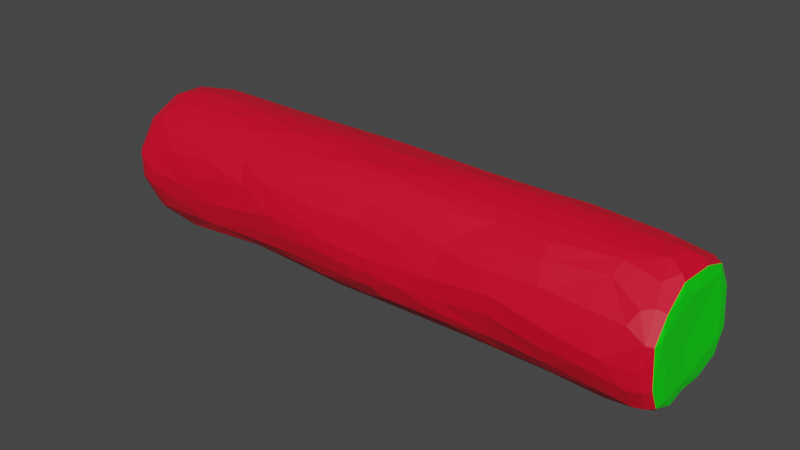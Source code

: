 # Source: log1.blend  (saved by Blender 3.4.6; exported with 4.5.12 LTS)
import bpy
from mathutils import Matrix  # noqa: F401  (used for matrix-valued properties, if any)

bpy.ops.wm.read_factory_settings(use_empty=True)
scene = bpy.context.scene
scene.name = 'Scene'

# ---- collections
col_collection = bpy.data.collections.new('Collection'); scene.collection.children.link(col_collection)

# ---- materials (node trees are filled in below, after node groups)
mat_material_001 = bpy.data.materials.new('Material.001')
mat_material_001.use_transparent_shadow = False
mat_material_002 = bpy.data.materials.new('Material.002')
mat_material_002.use_transparent_shadow = False

# ---- material node trees
mat_material_001.use_nodes = True; mat_material_001.node_tree.nodes.clear()
_N = mat_material_001.node_tree.nodes; _L = mat_material_001.node_tree.links
n0 = _N.new('ShaderNodeBsdfPrincipled'); n0.name = 'Principled BSDF'; n0.location = (10, 300)
n0.distribution = 'GGX'
n0.subsurface_method = 'RANDOM_WALK_SKIN'
n0.inputs[0].default_value = (0.8, 0.0, 0.02474, 1.0)
n0.inputs[3].default_value = 1.45
n0.inputs[27].default_value = (0.0, 0.0, 0.0, 1.0)
n0.inputs[28].default_value = 1.0
n1 = _N.new('ShaderNodeOutputMaterial'); n1.name = 'Material Output'; n1.location = (300, 300)
_L.new(n0.outputs[0], n1.inputs[0])
n1.is_active_output = True
mat_material_002.use_nodes = True; mat_material_002.node_tree.nodes.clear()
_N = mat_material_002.node_tree.nodes; _L = mat_material_002.node_tree.links
n0 = _N.new('ShaderNodeBsdfPrincipled'); n0.name = 'Principled BSDF'; n0.location = (10, 300)
n0.distribution = 'GGX'
n0.subsurface_method = 'RANDOM_WALK_SKIN'
n0.inputs[0].default_value = (0.0, 0.8, 0.002308, 1.0)
n0.inputs[3].default_value = 1.45
n0.inputs[27].default_value = (0.0, 0.0, 0.0, 1.0)
n0.inputs[28].default_value = 1.0
n1 = _N.new('ShaderNodeOutputMaterial'); n1.name = 'Material Output'; n1.location = (300, 300)
_L.new(n0.outputs[0], n1.inputs[0])
n1.is_active_output = True

# ---- world
world_world = bpy.data.worlds.new('World'); scene.world = world_world
world_world.use_nodes = True; world_world.node_tree.nodes.clear()
_N = world_world.node_tree.nodes; _L = world_world.node_tree.links
n0 = _N.new('ShaderNodeOutputWorld'); n0.name = 'World Output'; n0.location = (300, 300)
n1 = _N.new('ShaderNodeBackground'); n1.name = 'Background'; n1.location = (10, 300)
n1.inputs[0].default_value = (0.05088, 0.05088, 0.05088, 1.0)
_L.new(n1.outputs[0], n0.inputs[0])
n0.is_active_output = True
world_world.color = (0.05088, 0.05088, 0.05088)
world_world.use_sun_shadow = False
world_world.sun_shadow_jitter_overblur = 0.0

# ---- meshes
me_cylinder = bpy.data.meshes.new('Cylinder')
me_cylinder.from_pydata([(-3.89, 0.8747, -0.2517), (3.921, 0.8001, 0.246), (3.857, 0.6621, -0.6587), (-3.845, -0.5018, -0.8145), (3.876, -0.6542, -0.6255), (-3.867, -0.9236, 0.197), (3.842, -0.9012, -0.06555), (-3.785, -0.8167, 0.4595), (3.78, -0.4601, 0.7788), (3.888, -0.2455, 0.8264), (3.847, 0.739, 0.4979), (2.512, 0.825, -0.5067), (1.392, 0.8704, -0.3904), (0.6286, 0.7892, -0.5166), (-2.949, 0.7717, -0.5525), (2.809, -0.4368, -0.8384), (1.5, -0.4269, -0.8432), (0.4737, -0.8496, -0.4955), (2.009, -0.927, 0.1627), (-1.28, -0.9791, 0.06945), (-2.353, -0.9478, -0.1201), (2.588, -0.836, 0.4367), (-1.944, -0.7686, 0.5819), (-2.174, -0.4625, 0.8546), (-3.453, -0.03609, 0.9599), (-1.169, 0.4752, 0.8465), (-2.238, 0.4599, 0.8416), (-3.489, 0.508, 0.8166), (2.49, 0.7403, 0.6027), (1.659, 0.7447, 0.556), (0.2917, 0.7745, 0.5984), (-3.876, -0.04181, -0.8942), (-3.887, 0.7117, -0.6297), (-3.853, 0.1772, 0.8619), (-3.776, 0.8246, 0.4347), (3.928, 0.8195, -0.1748), (3.876, 0.8404, -0.2365), (3.846, 0.2938, -0.8508), (3.811, -0.09395, -0.8657), (-3.872, -0.7157, -0.5649), (-3.867, -0.9193, -0.145), (3.884, -0.8303, -0.3246), (-3.558, -0.9871, 0.03442), (3.896, 0.1729, 0.8357), (-2.227, 0.9333, -0.01095), (-0.647, 0.9894, -0.06876), (-2.02, 0.8212, -0.4864), (2.63, 0.5389, -0.8327), (0.6132, 0.5147, -0.8237), (-2.125, 0.4653, -0.8432), (-3.645, 0.4532, -0.8594), (3.397, -0.01175, -0.9511), (1.065, 0.09959, -0.9654), (0.3651, -0.06831, -0.9961), (-1.712, 0.02915, -0.9362), (3.589, -0.407, -0.8592), (3.557, -0.8088, -0.531), (1.307, -0.8161, -0.4965), (3.411, -0.9836, -0.02022), (1.215, -0.9444, 0.08958), (0.3314, -0.9642, 0.01855), (-3.023, -0.9615, 0.001059), (3.638, -0.8593, 0.3962), (1.26, -0.8108, 0.4537), (-0.6535, -0.8971, 0.3721), (-2.466, -0.8748, 0.4343), (3.329, -0.4369, 0.8634), (0.8436, -0.4645, 0.8363), (-0.848, -0.5138, 0.8384), (-1.583, -0.5319, 0.8225), (2.6, 0.02767, 0.9845), (1.033, 0.4721, 0.8365), (3.463, 0.8233, 0.453), (-1.615, 0.7805, 0.5412), (2.548, 0.8718, 0.328), (-2.689, 0.7857, 0.5441), (1.13, 0.6619, 0.6714), (0.3509, 0.4001, 0.8775), (1.293, 0.3661, 0.9), (-1.993, -0.002022, 0.9553), (-0.6628, -0.2842, 0.9286), (1.083, -0.03969, 0.9651), (-3.178, -0.6349, 0.7491), (-2.113, -0.5836, 0.7683), (-1.357, -0.7665, 0.5975), (1.11, -0.5743, 0.746), (1.797, -0.483, 0.8042), (-3.268, -0.8969, 0.3986), (-1.886, -0.9036, 0.2952), (-0.9613, -0.9507, 0.228), (-0.01754, -0.8546, 0.3816), (-3.316, -0.9298, -0.2794), (-1.947, -0.8431, -0.4611), (-0.9814, -0.8649, -0.4179), (1.214, -0.9042, -0.3321), (1.387, -0.9213, -0.1663), (2.015, -0.9172, -0.1022), (-1.916, -0.6966, -0.6307), (1.983, -0.6254, -0.6809), (2.635, -0.5687, -0.7456), (-1.668, 0.3551, -0.8911), (-1.172, 0.1882, -0.937), (-0.8115, 0.105, -0.9556), (-0.3259, 0.1425, -0.9713), (1.984, 0.1308, -0.9321), (-1.212, 0.5271, -0.8086), (-1.554, 0.9552, -0.1333), (-1.364, 0.9077, -0.3374), (0.9822, 0.9242, -0.221), (2.949, 0.9089, -0.1585), (3.425, 0.8398, -0.4194), (3.937, -0.2491, -0.7734), (3.951, 0.5737, 0.6122), (3.97, 0.1838, 0.7577), (3.985, -0.1607, -0.07866), (-3.872, -0.2161, 0.8573), (-3.816, 0.6193, 0.6679), (-3.967, 0.6696, -0.581), (-3.971, 0.2019, 0.7103), (-4.026, -0.2698, -0.6018), (-3.625, 0.7975, -0.5684), (-3.903, 0.3183, -0.8444), (-3.885, -0.6301, 0.6467), (-3.854, 0.8711, 0.2147), (3.524, 0.4534, -0.8903), (3.058, -0.1588, -0.9429), (3.797, -0.3383, -0.8537), (3.302, -0.9309, 0.2005), (3.875, -0.8775, 0.2682), (3.294, -0.5971, 0.7367), (3.404, 0.3657, 0.8741), (3.413, 0.04796, 0.9488), (3.849, 0.585, 0.6707), (-3.355, 0.9709, 0.1237), (-2.066, 0.8562, 0.369), (0.4783, 0.9757, 0.046), (-2.389, 0.6638, 0.6868), (-2.046, 0.1396, 0.9401), (-0.3898, 0.4768, 0.8584), (-0.2484, 0.03618, 0.9522), (1.686, 0.08, 0.9799), (-3.34, -0.1829, 0.9471), (-3.648, -0.4942, 0.8082), (0.5668, -0.2461, 0.9255), (1.721, -0.09138, 0.9671), (1.672, -0.3028, 0.9018), (2.754, -0.1438, 0.9714), (-0.6112, -0.6243, 0.7525), (1.463, -0.6946, 0.6097), (2.52, -0.5152, 0.8238), (2.499, -0.69, 0.6711), (-3.362, -0.9362, 0.2242), (-1.573, -0.8643, 0.4353), (0.7741, -0.8903, 0.2795), (2.814, -0.975, 0.048), (-3.539, -0.8244, -0.536), (-1.797, -0.904, -0.2768), (1.952, -0.8105, -0.4349), (2.666, -0.944, -0.2005), (2.718, -0.8605, -0.4272), (-3.547, -0.5415, -0.8486), (-2.664, -0.7388, -0.684), (-1.474, -0.7379, -0.5811), (-0.63, -0.7648, -0.6007), (-3.858, -0.2319, -0.9183), (-3.28, -0.3754, -0.9228), (-3.628, -0.1011, -0.9552), (-2.677, -0.05395, -0.9337), (-2.154, -0.2502, -0.8794), (0.4852, -0.3167, -0.9013), (2.024, -0.297, -0.8728), (0.9819, -0.1272, -0.9505), (2.702, -0.01465, -0.9581), (-2.485, 0.117, -0.9338), (-2.555, 0.3423, -0.8975), (-0.1097, 0.4668, -0.8504), (0.4869, 0.3101, -0.9394), (1.324, 0.4265, -0.8734), (-3.774, 0.7545, -0.6179), (-1.408, 0.74, -0.6136), (-0.5598, 0.54, -0.8099), (-0.5673, 0.8086, -0.5257), (1.519, 0.7453, -0.5942), (2.468, 0.6963, -0.6712), (-3.356, 0.9146, -0.2526), (-2.507, 0.8672, -0.3436), (1.456, 0.9666, -0.03425), (2.399, 0.8953, -0.3522), (2.345, 0.9462, -0.08008), (3.962, -0.6318, 0.5504), (3.946, -0.2912, 0.7569), (3.981, 0.7224, 0.2952), (4.004, 0.5962, -0.5286), (3.946, 0.02129, -0.6996), (3.939, -0.5806, -0.6262), (3.956, -0.7538, -0.3027), (-3.957, -0.3233, 0.668), (-3.936, 0.1955, 0.7902), (-3.994, -0.07333, 0.7008), (-3.988, 0.5631, 0.07587), (-3.936, 0.7517, 0.2682), (-3.889, 0.5878, 0.6187), (-3.936, 0.5128, 0.5799), (-3.977, 0.06946, -0.7464), (-3.953, -0.7077, -0.2839), (-3.994, -0.5767, -0.1766), (-3.935, -0.8632, 0.2349), (-3.983, 0.338, 0.4557), (3.414, 0.602, -0.7951), (3.254, 0.1635, -0.9571), (3.359, -0.6137, -0.7397), (3.22, -0.9621, -0.2098), (3.205, -0.3345, 0.9122), (3.338, 0.5484, 0.7629), (-3.689, 0.9461, 0.205), (-2.621, 0.9249, 0.1959), (-0.6827, 0.9799, 0.08941), (0.01158, 0.9333, 0.2226), (-3.638, 0.6412, 0.721), (-2.666, 0.593, 0.766), (-1.583, 0.5942, 0.7622), (-0.896, 0.7481, 0.5889), (-3.722, 0.1217, 0.9135), (-2.641, 0.3526, 0.8927), (-0.8244, 0.1863, 0.9441), (2.423, 0.4065, 0.8984), (-3.724, -0.1968, 0.9139), (-2.555, -0.3432, 0.9141), (-1.065, -0.06833, 0.9715), (0.2888, -0.4178, 0.891), (2.401, -0.3248, 0.9147), (-3.709, -0.6464, 0.7005), (-2.636, -0.7893, 0.588), (0.3278, -0.5652, 0.7813), (-3.748, -0.9666, 0.1413), (-2.705, -0.9467, 0.1668), (-3.709, -0.9725, -0.1295), (0.3151, -0.9138, -0.3707), (-3.728, -0.734, -0.6325), (0.1186, -0.7198, -0.6396), (-2.745, -0.3997, -0.8865), (-1.266, -0.383, -0.8685), (-0.4105, -0.07079, -0.9912), (-3.714, 0.3518, -0.8975), (-0.7351, 0.3812, -0.8902), (2.037, 0.3931, -0.8772), (-2.496, 0.5752, -0.7695), (-1.679, 0.5818, -0.7743), (-0.4731, 0.683, -0.6789), (-3.737, 0.8995, -0.3317), (0.3078, 0.8949, -0.3491), (3.976, -0.3212, 0.6721), (4.038, 0.5672, -0.2721), (3.973, 0.324, -0.6782), (3.922, 0.3233, -0.7767), (-3.991, -0.188, 0.5553), (-4.013, 0.1181, -0.5609), (-4.007, -0.2575, -0.7756), (3.618, 0.8934, -0.08008), (3.645, 0.7569, -0.5903), (3.699, 0.3321, -0.9017), (3.749, -0.7142, -0.6245), (3.735, -0.8947, -0.3237), (3.72, -0.7505, 0.5567), (3.862, -0.6837, 0.6002), (3.705, -0.1787, 0.9127), (3.752, 0.139, 0.8965), (3.672, 0.7455, 0.5585), (3.752, 0.8773, 0.1961), (-3.478, 0.9013, 0.3866), (-1.274, 0.9675, 0.102), (-0.4204, 0.8863, 0.3645), (0.7641, 0.8953, 0.3427), (1.844, 0.924, 0.1691), (3.028, 0.8967, 0.2255), (-3.376, 0.783, 0.5976), (-0.3241, 0.6339, 0.7599), (0.5697, 0.5684, 0.7956), (1.891, 0.5475, 0.8067), (2.654, 0.6008, 0.7617), (-3.255, 0.3198, 0.9004), (-1.396, 0.3523, 0.8979), (0.7535, 0.1228, 0.9504), (1.749, 0.2632, 0.9419), (2.667, 0.168, 0.9669), (-3.357, -0.4237, 0.873), (-2.17, -0.1047, 0.9582), (-1.388, -0.293, 0.9372), (-0.3037, -0.3606, 0.9181), (-3.417, -0.8069, 0.5645), (0.1415, -0.7167, 0.6017), (0.7254, -0.7669, 0.5311), (-0.3519, -0.9736, 0.04034), (1.715, -0.8523, 0.398), (-2.519, -0.8707, -0.476), (-1.018, -0.952, -0.1789), (-0.318, -0.9672, -0.1555), (0.6893, -0.9665, -0.1803), (-3.25, -0.6134, -0.8193), (-1.976, -0.502, -0.778), (-1.276, -0.5992, -0.7379), (-0.5178, -0.5576, -0.8033), (0.6009, -0.5824, -0.7551), (1.556, -0.58, -0.7363), (2.785, -0.7341, -0.6026), (-1.016, -0.1596, -0.9394), (-0.3156, -0.3456, -0.9222), (-3.333, 0.1257, -0.9481), (0.5542, 0.1019, -0.9911), (2.763, 0.1897, -0.9585), (-3.364, 0.5824, -0.777), (-2.363, 0.736, -0.6101), (0.9377, 0.638, -0.7029), (1.791, 0.6047, -0.7607), (-3.424, 0.9664, -0.04452), (-0.3725, 0.9169, -0.326), (0.3934, 0.967, -0.1242), (1.667, 0.933, -0.2298), (3.992, -0.08435, 0.5775), (4.011, 0.7443, -0.2393), (4.001, 0.6373, 0.3153), (4.003, 0.4686, 0.5624), (3.958, 0.645, -0.5851), (3.985, -0.08679, -0.5301), (3.979, -0.5097, -0.5661), (3.984, -0.5621, -0.07137), (3.988, -0.7322, 0.299), (3.955, -0.8222, 0.2498), (-3.987, -0.5889, 0.5033), (-3.952, -0.6118, 0.5877), (-3.961, -0.1507, 0.7864), (-3.965, 0.8096, -0.2421), (-4.009, 0.607, -0.5007), (-3.991, 0.3364, -0.7422), (-3.976, -0.2673, -0.8437), (-3.994, -0.5626, -0.6129), (-3.949, -0.846, -0.09443), (-3.979, -0.7737, 0.239)], [], [(258, 110, 109), (259, 110, 36), (259, 183, 11), (124, 208, 2), (124, 209, 309), (51, 260, 38), (51, 209, 260), (172, 209, 51), (126, 51, 38), (125, 51, 126), (125, 55, 15), (261, 55, 126), (56, 210, 261), (15, 210, 99), (56, 211, 159), (58, 262, 6), (128, 58, 6), (127, 58, 128), (66, 264, 8), (265, 66, 8), (212, 66, 265), (131, 146, 265), (268, 267, 10), (258, 274, 268), (28, 72, 74), (214, 123, 34), (0, 214, 249), (249, 214, 314), (270, 73, 271), (44, 134, 270), (271, 216, 270), (45, 216, 316), (186, 272, 273), (29, 272, 30), (188, 273, 274), (28, 273, 29), (33, 218, 116), (275, 219, 136), (26, 219, 27), (26, 220, 136), (271, 221, 30), (277, 30, 276), (76, 29, 30), (33, 222, 27), (27, 222, 280), (137, 223, 280), (280, 26, 27), (137, 281, 26), (228, 137, 79), (138, 224, 139), (282, 77, 139), (277, 77, 71), (140, 78, 282), (71, 78, 278), (284, 225, 283), (115, 222, 33), (222, 226, 24), (24, 227, 286), (23, 227, 285), (228, 80, 288), (145, 67, 86), (81, 145, 144), (230, 149, 66), (144, 230, 146), (149, 145, 86), (7, 231, 122), (122, 231, 142), (142, 231, 285), (232, 65, 22), (84, 69, 22), (22, 69, 83), (69, 147, 68), (69, 84, 147), (68, 147, 229), (229, 233, 67), (85, 148, 86), (148, 149, 86), (151, 42, 61), (5, 234, 7), (235, 61, 20), (292, 64, 89), (153, 60, 59), (154, 21, 18), (18, 21, 293), (39, 236, 40), (42, 91, 61), (40, 234, 5), (234, 236, 42), (156, 92, 93), (296, 93, 237), (19, 295, 296), (60, 296, 297), (95, 94, 157), (57, 94, 17), (18, 158, 154), (238, 39, 3), (39, 238, 155), (294, 97, 92), (92, 162, 93), (93, 163, 237), (239, 17, 237), (57, 98, 157), (57, 303, 98), (15, 303, 16), (99, 98, 303), (166, 307, 167), (164, 166, 165), (298, 240, 299), (299, 241, 301), (301, 241, 306), (102, 242, 305), (169, 53, 171), (303, 169, 16), (170, 15, 16), (31, 243, 166), (32, 50, 121), (174, 50, 49), (307, 174, 173), (100, 49, 105), (173, 100, 54), (103, 244, 175), (102, 244, 103), (180, 244, 105), (176, 48, 177), (103, 308, 242), (245, 47, 124), (178, 120, 310), (311, 246, 14), (14, 246, 310), (50, 246, 49), (179, 247, 311), (49, 247, 105), (311, 247, 246), (179, 180, 105), (248, 48, 175), (181, 13, 248), (312, 182, 313), (12, 312, 13), (120, 184, 14), (32, 249, 178), (178, 249, 120), (44, 314, 133), (106, 270, 45), (46, 185, 107), (316, 250, 315), (186, 12, 108), (108, 12, 13), (317, 11, 12), (251, 189, 326), (8, 190, 9), (1, 191, 319), (37, 193, 38), (254, 253, 193), (254, 37, 2), (323, 192, 252), (41, 195, 6), (4, 195, 41), (326, 114, 318), (328, 255, 207), (255, 328, 196), (200, 123, 0), (34, 200, 201), (201, 200, 202), (256, 119, 332), (119, 256, 257), (119, 205, 328), (119, 328, 207), (110, 258, 36), (110, 259, 11), (208, 259, 2), (2, 260, 124), (260, 37, 38), (126, 55, 125), (41, 261, 4), (261, 262, 56), (6, 262, 41), (128, 62, 127), (263, 62, 128), (127, 62, 21), (62, 129, 21), (43, 266, 9), (132, 266, 43), (132, 267, 213), (279, 72, 28), (213, 267, 279), (275, 269, 34), (215, 275, 75), (133, 269, 215), (134, 75, 73), (216, 271, 217), (135, 272, 186), (186, 273, 188), (188, 274, 258), (27, 275, 218), (218, 275, 34), (75, 136, 220), (221, 220, 25), (271, 73, 221), (138, 276, 25), (276, 138, 277), (30, 277, 76), (278, 29, 76), (29, 278, 28), (225, 279, 278), (130, 279, 225), (286, 137, 24), (79, 137, 286), (224, 281, 137), (25, 281, 224), (281, 25, 26), (224, 138, 25), (81, 282, 139), (77, 282, 78), (284, 140, 70), (283, 140, 284), (284, 70, 131), (24, 141, 227), (23, 286, 227), (69, 287, 23), (68, 287, 69), (228, 287, 80), (229, 288, 68), (139, 288, 143), (143, 81, 139), (140, 144, 70), (144, 140, 81), (66, 212, 230), (70, 146, 131), (232, 87, 65), (82, 289, 232), (83, 23, 82), (152, 84, 22), (64, 84, 152), (290, 147, 84), (90, 290, 64), (147, 290, 233), (291, 290, 90), (148, 291, 63), (85, 291, 148), (233, 291, 85), (66, 150, 129), (235, 87, 151), (234, 289, 7), (151, 87, 234), (20, 88, 235), (22, 65, 88), (152, 19, 89), (90, 292, 60), (291, 153, 63), (153, 291, 90), (18, 293, 59), (63, 293, 150), (59, 293, 63), (58, 127, 154), (21, 154, 127), (294, 91, 155), (294, 20, 91), (20, 294, 156), (93, 295, 156), (156, 19, 20), (292, 296, 60), (296, 292, 19), (17, 297, 237), (59, 297, 95), (95, 297, 94), (154, 158, 211), (294, 298, 161), (299, 161, 298), (300, 162, 97), (301, 300, 299), (162, 300, 163), (239, 301, 302), (163, 301, 239), (57, 302, 303), (159, 304, 56), (98, 159, 157), (99, 304, 98), (167, 165, 166), (164, 160, 3), (168, 167, 54), (102, 305, 54), (169, 306, 53), (301, 306, 302), (302, 169, 303), (104, 171, 52), (50, 307, 243), (100, 173, 174), (167, 173, 54), (100, 101, 54), (103, 175, 176), (52, 176, 177), (53, 308, 52), (308, 53, 242), (124, 309, 245), (309, 172, 104), (178, 50, 32), (46, 311, 14), (181, 179, 46), (247, 179, 105), (11, 313, 182), (183, 47, 313), (314, 184, 249), (106, 185, 44), (185, 46, 14), (45, 107, 106), (107, 181, 46), (316, 315, 45), (181, 315, 13), (186, 316, 135), (250, 316, 108), (187, 186, 188), (109, 188, 258), (187, 109, 110), (264, 190, 8), (318, 114, 321), (190, 113, 9), (43, 112, 132), (43, 113, 112), (113, 43, 9), (322, 319, 192), (319, 35, 1), (10, 191, 1), (112, 320, 191), (132, 112, 10), (322, 192, 254), (322, 2, 36), (193, 111, 38), (111, 323, 324), (38, 111, 126), (126, 194, 4), (114, 324, 323), (325, 114, 326), (195, 327, 6), (195, 326, 327), (264, 327, 189), (327, 128, 6), (122, 206, 7), (206, 328, 337), (196, 122, 115), (328, 329, 196), (330, 255, 196), (33, 330, 115), (197, 198, 330), (255, 198, 207), (118, 197, 201), (198, 118, 207), (117, 0, 32), (331, 200, 0), (116, 201, 33), (201, 202, 118), (201, 116, 34), (117, 332, 331), (332, 117, 333), (121, 333, 32), (203, 121, 31), (256, 333, 203), (164, 334, 31), (334, 257, 203), (334, 164, 3), (205, 335, 204), (40, 204, 39), (336, 205, 204), (5, 336, 40), (206, 5, 7), (332, 119, 207), (259, 208, 183), (124, 47, 208), (47, 183, 208), (172, 309, 209), (172, 51, 125), (261, 210, 55), (56, 304, 210), (15, 55, 210), (58, 211, 262), (154, 211, 58), (66, 129, 264), (265, 146, 212), (284, 131, 130), (132, 213, 130), (268, 72, 267), (268, 274, 72), (74, 72, 274), (269, 214, 34), (314, 214, 133), (0, 123, 214), (75, 134, 215), (133, 215, 44), (270, 134, 73), (270, 216, 45), (30, 272, 217), (316, 217, 135), (273, 272, 29), (274, 273, 74), (28, 74, 273), (34, 116, 218), (33, 27, 218), (136, 219, 26), (75, 275, 136), (73, 75, 220), (26, 25, 220), (25, 276, 221), (278, 279, 28), (280, 222, 24), (24, 137, 280), (280, 223, 26), (228, 139, 224), (277, 138, 77), (81, 140, 282), (278, 283, 225), (115, 142, 226), (142, 285, 226), (24, 226, 141), (141, 226, 285), (115, 226, 222), (82, 23, 285), (23, 287, 286), (228, 79, 287), (79, 286, 287), (68, 288, 80), (139, 228, 288), (143, 229, 67), (143, 288, 229), (70, 144, 146), (149, 230, 145), (7, 289, 231), (285, 231, 82), (82, 231, 289), (115, 122, 142), (83, 82, 232), (23, 83, 69), (290, 291, 233), (147, 233, 229), (67, 85, 86), (148, 150, 149), (151, 234, 42), (65, 87, 235), (20, 19, 88), (22, 88, 152), (19, 292, 89), (153, 90, 60), (63, 153, 59), (150, 293, 21), (39, 155, 236), (155, 91, 236), (42, 236, 91), (40, 236, 234), (91, 20, 61), (296, 295, 93), (297, 296, 237), (157, 94, 57), (159, 96, 157), (159, 158, 96), (18, 96, 158), (160, 238, 3), (160, 298, 238), (155, 238, 298), (294, 161, 97), (97, 162, 92), (300, 301, 163), (162, 163, 93), (17, 239, 302), (15, 99, 303), (31, 166, 164), (167, 168, 240), (165, 167, 240), (299, 240, 168), (168, 305, 241), (299, 168, 241), (241, 305, 242), (306, 241, 242), (302, 306, 169), (171, 170, 16), (171, 16, 169), (104, 172, 170), (15, 170, 125), (31, 121, 243), (121, 50, 243), (167, 307, 173), (101, 100, 105), (175, 244, 180), (102, 101, 244), (103, 176, 308), (175, 48, 176), (309, 104, 245), (313, 47, 245), (310, 246, 50), (246, 247, 49), (179, 248, 180), (248, 13, 48), (12, 182, 312), (120, 249, 184), (32, 0, 249), (314, 44, 185), (14, 184, 185), (107, 185, 106), (44, 270, 106), (181, 107, 315), (45, 315, 107), (13, 315, 250), (186, 317, 12), (317, 187, 11), (318, 251, 326), (190, 189, 251), (252, 191, 320), (321, 252, 320), (319, 191, 252), (37, 254, 193), (254, 192, 253), (323, 253, 192), (325, 195, 324), (4, 194, 195), (194, 324, 195), (202, 200, 207), (207, 200, 199), (34, 123, 200), (203, 257, 256), (328, 205, 337), (119, 335, 205), (1, 35, 36), (36, 2, 259), (124, 260, 209), (2, 37, 260), (126, 4, 261), (56, 262, 211), (41, 262, 261), (264, 263, 128), (62, 263, 129), (264, 129, 263), (8, 9, 265), (9, 266, 265), (265, 266, 131), (131, 266, 130), (132, 130, 266), (10, 267, 132), (279, 267, 72), (10, 1, 268), (1, 36, 268), (36, 258, 268), (215, 269, 275), (133, 214, 269), (44, 215, 134), (30, 217, 271), (316, 216, 217), (135, 217, 272), (27, 219, 275), (220, 221, 73), (30, 221, 276), (71, 76, 277), (71, 278, 76), (130, 213, 279), (26, 223, 137), (228, 224, 137), (139, 77, 138), (71, 77, 78), (140, 283, 78), (278, 78, 283), (130, 225, 284), (141, 285, 227), (68, 80, 287), (67, 145, 143), (81, 143, 145), (145, 230, 144), (230, 212, 146), (232, 289, 87), (232, 22, 83), (64, 290, 84), (67, 233, 85), (150, 148, 63), (21, 129, 150), (66, 149, 150), (61, 235, 151), (234, 87, 289), (235, 88, 65), (64, 152, 89), (152, 88, 19), (90, 64, 292), (92, 156, 294), (156, 295, 19), (17, 94, 297), (59, 60, 297), (157, 96, 95), (18, 59, 96), (95, 96, 59), (211, 158, 159), (294, 155, 298), (299, 97, 161), (299, 300, 97), (237, 163, 239), (57, 17, 302), (99, 210, 304), (98, 304, 159), (298, 165, 240), (298, 160, 165), (164, 165, 160), (54, 305, 168), (242, 53, 306), (104, 170, 171), (172, 125, 170), (50, 174, 307), (243, 307, 166), (49, 100, 174), (105, 244, 101), (102, 54, 101), (102, 103, 242), (52, 308, 176), (171, 53, 52), (177, 245, 52), (313, 245, 177), (104, 52, 245), (120, 14, 310), (178, 310, 50), (179, 311, 46), (248, 179, 181), (175, 180, 248), (177, 48, 312), (13, 312, 48), (12, 11, 182), (11, 183, 313), (312, 313, 177), (314, 185, 184), (186, 108, 316), (13, 250, 108), (187, 317, 186), (188, 109, 187), (11, 187, 110), (264, 189, 190), (190, 318, 113), (190, 251, 318), (321, 113, 318), (252, 192, 319), (36, 319, 322), (36, 35, 319), (10, 112, 191), (112, 321, 320), (112, 113, 321), (2, 322, 254), (193, 253, 323), (323, 111, 193), (126, 111, 194), (194, 111, 324), (114, 325, 324), (195, 325, 326), (264, 128, 327), (189, 327, 326), (252, 321, 114), (323, 252, 114), (122, 329, 206), (206, 329, 328), (196, 329, 122), (115, 330, 196), (330, 198, 255), (33, 197, 330), (197, 118, 198), (201, 197, 33), (117, 331, 0), (199, 331, 332), (207, 199, 332), (331, 199, 200), (118, 202, 207), (333, 117, 32), (203, 333, 121), (332, 333, 256), (31, 334, 203), (334, 335, 257), (119, 257, 335), (3, 335, 334), (3, 39, 335), (204, 335, 39), (40, 336, 204), (5, 206, 336), (206, 337, 336), (205, 336, 337)])
me_cylinder.polygons.foreach_set('material_index', [0, 0, 0, 0, 0, 0, 0, 0, 0, 0, 0, 0, 0, 0, 0, 0, 0, 0, 0, 0, 0, 0, 0, 0, 0, 0, 0, 0, 0, 0, 0, 0, 0, 0, 0, 0, 0, 0, 0, 0, 0, 0, 0, 0, 0, 0, 0, 0, 0, 0, 0, 0, 0, 0, 0, 0, 0, 0, 0, 0, 0, 0, 0, 0, 0, 0, 0, 0, 0, 0, 0, 0, 0, 0, 0, 0, 0, 0, 0, 0, 0, 0, 0, 0, 0, 0, 0, 0, 0, 0, 0, 0, 0, 0, 0, 0, 0, 0, 0, 0, 0, 0, 0, 0, 0, 0, 0, 0, 0, 0, 0, 0, 0, 0, 0, 0, 0, 0, 0, 0, 0, 0, 0, 0, 0, 0, 0, 0, 0, 0, 0, 0, 0, 0, 0, 0, 0, 0, 0, 0, 0, 0, 0, 0, 0, 0, 0, 0, 1, 0, 0, 0, 1, 0, 1, 0, 0, 1, 1, 0, 0, 0, 0, 1, 1, 1, 1, 0, 0, 0, 0, 0, 0, 0, 0, 0, 0, 0, 0, 0, 0, 0, 0, 0, 0, 0, 0, 0, 0, 0, 0, 0, 0, 0, 0, 0, 0, 0, 0, 0, 0, 0, 0, 0, 0, 0, 0, 0, 0, 0, 0, 0, 0, 0, 0, 0, 0, 0, 0, 0, 0, 0, 0, 0, 0, 0, 0, 0, 0, 0, 0, 0, 0, 0, 0, 0, 0, 0, 0, 0, 0, 0, 0, 0, 0, 0, 0, 0, 0, 0, 0, 0, 0, 0, 0, 0, 0, 0, 0, 0, 0, 0, 0, 0, 0, 0, 0, 0, 0, 0, 0, 0, 0, 0, 0, 0, 0, 0, 0, 0, 0, 0, 0, 0, 0, 0, 0, 0, 0, 0, 0, 0, 0, 0, 0, 0, 0, 0, 0, 0, 0, 0, 0, 0, 0, 0, 0, 0, 0, 0, 0, 0, 0, 0, 1, 0, 0, 0, 0, 1, 0, 0, 1, 0, 1, 0, 0, 1, 0, 0, 1, 1, 0, 1, 0, 0, 0, 0, 0, 0, 0, 0, 0, 1, 0, 1, 0, 0, 0, 0, 0, 0, 0, 0, 0, 1, 0, 0, 0, 0, 0, 0, 0, 0, 1, 0, 0, 0, 0, 0, 0, 0, 0, 0, 0, 0, 0, 0, 0, 0, 0, 0, 0, 0, 0, 0, 0, 0, 0, 0, 0, 0, 0, 0, 0, 0, 0, 0, 0, 0, 0, 0, 0, 0, 0, 0, 0, 0, 0, 0, 0, 0, 0, 0, 0, 0, 0, 0, 0, 0, 0, 0, 0, 0, 0, 0, 0, 0, 0, 0, 0, 0, 0, 0, 0, 0, 0, 0, 0, 0, 0, 0, 0, 0, 0, 0, 0, 0, 0, 0, 0, 0, 0, 0, 0, 0, 0, 0, 0, 0, 0, 0, 0, 0, 0, 0, 0, 0, 0, 0, 0, 0, 0, 0, 0, 0, 0, 0, 0, 0, 0, 0, 0, 0, 0, 0, 0, 0, 0, 0, 0, 0, 0, 0, 0, 0, 0, 0, 0, 0, 0, 1, 1, 1, 1, 1, 0, 1, 1, 1, 0, 1, 1, 1, 0, 1, 1, 1, 0, 0, 0, 0, 0, 0, 0, 0, 0, 0, 0, 0, 0, 0, 0, 0, 0, 0, 0, 0, 0, 0, 0, 0, 0, 0, 0, 0, 0, 0, 0, 0, 0, 0, 0, 0, 0, 0, 0, 0, 0, 0, 0, 0, 0, 0, 0, 0, 0, 0, 0, 0, 0, 0, 0, 0, 0, 0, 0, 0, 0, 0, 0, 0, 0, 0, 0, 0, 0, 0, 0, 0, 0, 0, 0, 0, 0, 0, 0, 0, 0, 0, 0, 0, 0, 0, 0, 0, 0, 0, 0, 0, 0, 0, 0, 0, 0, 0, 0, 0, 0, 0, 0, 0, 0, 0, 0, 0, 1, 1, 1, 1, 0, 0, 0, 1, 1, 0, 1, 1, 0, 1, 1, 1, 0, 1, 1, 1, 0, 0, 0, 0, 0, 0, 0, 0, 0, 1, 1, 1, 1, 0, 0, 1, 0, 0, 1, 0, 0, 0, 0, 0, 0, 0])
_uv = me_cylinder.uv_layers.new(name='UVMap')
_uv.uv.foreach_set('vector', [0.1766, 0.9287, 0.1361, 0.9093, 0.1636, 0.8526, 0.1162, 0.936, 0.1361, 0.9093, 0.1601, 0.9603, 0.1162, 0.936, 0.09371, 0.8013, 0.1185, 0.8047, 0.06599, 0.9275, 0.08509, 0.9127, 0.1054, 0.9622, 0.06599, 0.9275, 0.028, 0.9009, 0.02545, 0.842, 0.008682, 0.9213, 0.05572, 0.9499, 0.009649, 0.9774, 0.008682, 0.9213, 0.028, 0.9009, 0.05572, 0.9499, 0.0, 0.8368, 0.028, 0.9009, 0.008682, 0.9213, 0.6443, 0.9611, 0.6921, 0.9186, 0.6726, 0.9696, 0.6779, 0.8757, 0.6921, 0.9186, 0.6443, 0.9611, 0.6779, 0.8757, 0.6397, 0.935, 0.6442, 0.843, 0.5934, 0.948, 0.6397, 0.935, 0.6443, 0.9611, 0.5808, 0.9248, 0.615, 0.9056, 0.5934, 0.948, 0.6442, 0.843, 0.615, 0.9056, 0.626, 0.821, 0.5808, 0.9248, 0.5439, 0.8842, 0.5745, 0.8281, 0.5215, 0.9044, 0.5541, 0.9427, 0.5244, 0.9539, 0.485, 0.9563, 0.5215, 0.9044, 0.5244, 0.9539, 0.4965, 0.8912, 0.5215, 0.9044, 0.485, 0.9563, 0.4015, 0.8906, 0.4397, 0.9536, 0.4069, 0.9427, 0.3713, 0.9321, 0.4015, 0.8906, 0.4069, 0.9427, 0.3891, 0.8764, 0.4015, 0.8906, 0.3713, 0.9321, 0.3457, 0.8994, 0.3674, 0.8254, 0.3713, 0.9321, 0.2088, 0.9423, 0.253, 0.9315, 0.2479, 0.9528, 0.1766, 0.9287, 0.2081, 0.8596, 0.2088, 0.9423, 0.2529, 0.7964, 0.2372, 0.9079, 0.2183, 0.804, 0.2152, 0.09057, 0.2196, 0.07106, 0.2436, 0.08266, 0.1674, 0.06253, 0.2152, 0.09057, 0.1583, 0.07988, 0.1583, 0.07988, 0.2152, 0.09057, 0.1863, 0.1162, 0.1896, 0.357, 0.2448, 0.3197, 0.2185, 0.456, 0.1819, 0.2477, 0.2253, 0.268, 0.1896, 0.357, 0.2185, 0.456, 0.1857, 0.425, 0.1896, 0.357, 0.1672, 0.4286, 0.1857, 0.425, 0.1582, 0.5508, 0.1701, 0.6773, 0.2147, 0.5945, 0.1962, 0.7228, 0.2464, 0.7002, 0.2147, 0.5945, 0.2475, 0.539, 0.1693, 0.7823, 0.1962, 0.7228, 0.2081, 0.8596, 0.2529, 0.7964, 0.1962, 0.7228, 0.2464, 0.7002, 0.3302, 0.07922, 0.2776, 0.1011, 0.277, 0.08138, 0.257, 0.1268, 0.2811, 0.2036, 0.2686, 0.2333, 0.2964, 0.2507, 0.2811, 0.2036, 0.2938, 0.1174, 0.2964, 0.2507, 0.2774, 0.3241, 0.2686, 0.2333, 0.2185, 0.456, 0.2498, 0.4018, 0.2475, 0.539, 0.2809, 0.5715, 0.2475, 0.539, 0.2726, 0.4678, 0.263, 0.6377, 0.2464, 0.7002, 0.2475, 0.539, 0.3302, 0.07922, 0.3364, 0.09421, 0.2938, 0.1174, 0.2938, 0.1174, 0.3364, 0.09421, 0.3147, 0.1424, 0.333, 0.2725, 0.3101, 0.2074, 0.3147, 0.1424, 0.3147, 0.1424, 0.2964, 0.2507, 0.2938, 0.1174, 0.333, 0.2725, 0.3084, 0.3453, 0.2964, 0.2507, 0.3569, 0.3826, 0.333, 0.2725, 0.3489, 0.2782, 0.2939, 0.4603, 0.3279, 0.4102, 0.3459, 0.4762, 0.3366, 0.5934, 0.3028, 0.5461, 0.3459, 0.4762, 0.2809, 0.5715, 0.3028, 0.5461, 0.2929, 0.6262, 0.3424, 0.7029, 0.3075, 0.6568, 0.3366, 0.5934, 0.2929, 0.6262, 0.3075, 0.6568, 0.2839, 0.7271, 0.3321, 0.8154, 0.3038, 0.7879, 0.3206, 0.7102, 0.3719, 0.07821, 0.3364, 0.09421, 0.3302, 0.07922, 0.3364, 0.09421, 0.369, 0.09478, 0.3522, 0.1225, 0.3522, 0.1225, 0.3858, 0.2161, 0.36, 0.2585, 0.4014, 0.2572, 0.3858, 0.2161, 0.393, 0.1316, 0.3569, 0.3826, 0.3825, 0.4283, 0.3917, 0.4694, 0.3885, 0.7011, 0.4084, 0.6033, 0.4124, 0.7159, 0.356, 0.632, 0.3885, 0.7011, 0.3625, 0.7068, 0.3894, 0.7857, 0.4133, 0.7996, 0.4015, 0.8906, 0.3625, 0.7068, 0.3894, 0.7857, 0.3674, 0.8254, 0.4133, 0.7996, 0.3885, 0.7011, 0.4124, 0.7159, 0.4494, 0.08511, 0.4198, 0.09484, 0.4208, 0.07551, 0.4208, 0.07551, 0.4198, 0.09484, 0.4012, 0.1017, 0.4012, 0.1017, 0.4198, 0.09484, 0.393, 0.1316, 0.4452, 0.2046, 0.4652, 0.2218, 0.4484, 0.2809, 0.4492, 0.3477, 0.4116, 0.323, 0.4484, 0.2809, 0.4484, 0.2809, 0.4116, 0.323, 0.418, 0.2633, 0.4116, 0.323, 0.427, 0.4335, 0.4105, 0.4066, 0.4116, 0.323, 0.4492, 0.3477, 0.427, 0.4335, 0.4105, 0.4066, 0.427, 0.4335, 0.4001, 0.5381, 0.4001, 0.5381, 0.4216, 0.5425, 0.4084, 0.6033, 0.4252, 0.6347, 0.4467, 0.6766, 0.4124, 0.7159, 0.4467, 0.6766, 0.4133, 0.7996, 0.4124, 0.7159, 0.4809, 0.1252, 0.4985, 0.103, 0.5079, 0.1578, 0.478, 0.07392, 0.4856, 0.08558, 0.4494, 0.08511, 0.4936, 0.1936, 0.5079, 0.1578, 0.5289, 0.2293, 0.521, 0.4618, 0.4809, 0.4274, 0.4977, 0.3917, 0.4926, 0.5947, 0.5242, 0.5421, 0.5164, 0.6471, 0.517, 0.8368, 0.4711, 0.8089, 0.5068, 0.7419, 0.5068, 0.7419, 0.4711, 0.8089, 0.4778, 0.7065, 0.5612, 0.05486, 0.5125, 0.08562, 0.5116, 0.06837, 0.4985, 0.103, 0.5342, 0.1231, 0.5079, 0.1578, 0.5116, 0.06837, 0.4856, 0.08558, 0.478, 0.07392, 0.4856, 0.08558, 0.5125, 0.08562, 0.4985, 0.103, 0.5529, 0.292, 0.5742, 0.2723, 0.5754, 0.3868, 0.544, 0.4654, 0.5754, 0.3868, 0.5712, 0.54, 0.5155, 0.3543, 0.5453, 0.3837, 0.544, 0.4654, 0.5242, 0.5421, 0.544, 0.4654, 0.5481, 0.5843, 0.5471, 0.6678, 0.5671, 0.6469, 0.5814, 0.7369, 0.5894, 0.6584, 0.5671, 0.6469, 0.5879, 0.5587, 0.5068, 0.7419, 0.5466, 0.821, 0.517, 0.8368, 0.5701, 0.07119, 0.5612, 0.05486, 0.599, 0.05094, 0.5612, 0.05486, 0.5701, 0.07119, 0.56, 0.09447, 0.5673, 0.2063, 0.6015, 0.2739, 0.5742, 0.2723, 0.5742, 0.2723, 0.5967, 0.3276, 0.5754, 0.3868, 0.5754, 0.3868, 0.6013, 0.4274, 0.5712, 0.54, 0.6101, 0.5161, 0.5879, 0.5587, 0.5712, 0.54, 0.5894, 0.6584, 0.6188, 0.7419, 0.5814, 0.7369, 0.5894, 0.6584, 0.6297, 0.6899, 0.6188, 0.7419, 0.6442, 0.843, 0.6297, 0.6899, 0.6526, 0.6837, 0.626, 0.821, 0.6188, 0.7419, 0.6297, 0.6899, 0.01842, 0.06919, 0.04061, 0.1084, 0.01149, 0.1817, 0.63, 0.04071, 0.6542, 0.0613, 0.6319, 0.1095, 0.6039, 0.1182, 0.6366, 0.1714, 0.6308, 0.2644, 0.6308, 0.2644, 0.6534, 0.3486, 0.6361, 0.4395, 0.6361, 0.4395, 0.6534, 0.3486, 0.666, 0.4628, 0.7182, 0.4001, 0.7001, 0.4502, 0.6839, 0.3774, 0.6694, 0.5597, 0.7015, 0.5449, 0.6931, 0.6208, 0.6297, 0.6899, 0.6694, 0.5597, 0.6526, 0.6837, 0.6663, 0.7484, 0.6442, 0.843, 0.6526, 0.6837, 0.03354, 0.03981, 0.07237, 0.07075, 0.01842, 0.06919, 0.123, 0.06131, 0.08266, 0.08049, 0.07606, 0.04856, 0.05635, 0.2006, 0.08266, 0.08049, 0.06668, 0.2511, 0.04061, 0.1084, 0.05635, 0.2006, 0.02903, 0.206, 0.04794, 0.3028, 0.06668, 0.2511, 0.06594, 0.3583, 0.02903, 0.206, 0.04794, 0.3028, 0.009914, 0.2942, 0.009366, 0.4615, 0.0424, 0.4136, 0.05078, 0.4891, 0.008954, 0.402, 0.0424, 0.4136, 0.009366, 0.4615, 0.06253, 0.4354, 0.0424, 0.4136, 0.06594, 0.3583, 0.02751, 0.5619, 0.05623, 0.5773, 0.04521, 0.6648, 0.7265, 0.4595, 0.7224, 0.5681, 0.7001, 0.4502, 0.04462, 0.7526, 0.06879, 0.8226, 0.06599, 0.9275, 0.1252, 0.07378, 0.1304, 0.08976, 0.09615, 0.1135, 0.1103, 0.2274, 0.0859, 0.21, 0.1234, 0.1621, 0.1234, 0.1621, 0.0859, 0.21, 0.09615, 0.1135, 0.08266, 0.08049, 0.0859, 0.21, 0.06668, 0.2511, 0.1018, 0.3374, 0.078, 0.3041, 0.1103, 0.2274, 0.06668, 0.2511, 0.078, 0.3041, 0.06594, 0.3583, 0.1103, 0.2274, 0.078, 0.3041, 0.0859, 0.21, 0.1018, 0.3374, 0.06253, 0.4354, 0.06594, 0.3583, 0.08482, 0.4465, 0.05623, 0.5773, 0.05078, 0.4891, 0.1086, 0.4362, 0.1063, 0.5789, 0.08482, 0.4465, 0.07762, 0.6169, 0.09785, 0.6871, 0.07264, 0.721, 0.1259, 0.671, 0.07762, 0.6169, 0.1063, 0.5789, 0.1304, 0.08976, 0.1629, 0.1214, 0.1234, 0.1621, 0.123, 0.06131, 0.1583, 0.07988, 0.1252, 0.07378, 0.1252, 0.07378, 0.1583, 0.07988, 0.1304, 0.08976, 0.1819, 0.2477, 0.1863, 0.1162, 0.2037, 0.125, 0.1642, 0.3239, 0.1896, 0.357, 0.1672, 0.4286, 0.1243, 0.2677, 0.1453, 0.2135, 0.139, 0.3445, 0.1582, 0.5508, 0.1303, 0.5406, 0.1347, 0.46, 0.1701, 0.6773, 0.1259, 0.671, 0.1464, 0.6212, 0.1464, 0.6212, 0.1259, 0.671, 0.1063, 0.5789, 0.148, 0.7032, 0.1185, 0.8047, 0.1259, 0.671, 0.93, 0.6837, 0.8511, 0.8808, 0.6907, 0.9387, 0.4069, 0.9427, 0.3878, 0.9663, 0.3802, 0.9556, 0.2171, 0.9635, 0.2258, 0.9745, 0.1595, 0.9808, 0.05683, 0.9689, 0.03158, 1.0, 0.009649, 0.9774, 0.0, 0.2633, 0.07137, 0.265, 0.05068, 0.4594, 0.06518, 0.9794, 0.05683, 0.9689, 0.1054, 0.9622, 0.1627, 0.5298, 0.1705, 0.0969, 0.3316, 0.1145, 0.5552, 0.9615, 0.5547, 0.9753, 0.5244, 0.9539, 0.5964, 0.9644, 0.5547, 0.9753, 0.5552, 0.9615, 0.6907, 0.9387, 0.4517, 0.578, 0.8715, 0.5312, 0.832, 0.9549, 0.5644, 0.9244, 0.2404, 0.7753, 0.3792, 0.0393, 0.4277, 0.05622, 0.39, 0.05981, 0.2315, 0.05457, 0.2196, 0.07106, 0.1674, 0.06253, 0.2436, 0.08266, 0.2315, 0.05457, 0.2768, 0.07088, 0.2768, 0.07088, 0.2315, 0.05457, 0.2821, 0.06069, 0.5459, 0.1524, 0.8022, 0.1903, 0.2205, 0.1139, 0.8022, 0.1903, 0.5459, 0.1524, 0.8231, 0.07576, 0.8022, 0.1903, 0.9331, 0.5137, 0.832, 0.9549, 0.8022, 0.1903, 0.832, 0.9549, 0.2404, 0.7753, 0.1361, 0.9093, 0.1766, 0.9287, 0.1601, 0.9603, 0.1361, 0.9093, 0.1162, 0.936, 0.1185, 0.8047, 0.08509, 0.9127, 0.1162, 0.936, 0.1054, 0.9622, 0.1054, 0.9622, 0.05572, 0.9499, 0.06599, 0.9275, 0.05572, 0.9499, 0.05683, 0.9689, 0.009649, 0.9774, 0.6443, 0.9611, 0.6397, 0.935, 0.6779, 0.8757, 0.5552, 0.9615, 0.5934, 0.948, 0.5964, 0.9644, 0.5934, 0.948, 0.5541, 0.9427, 0.5808, 0.9248, 0.5244, 0.9539, 0.5541, 0.9427, 0.5552, 0.9615, 0.485, 0.9563, 0.4716, 0.9282, 0.4965, 0.8912, 0.4494, 0.9369, 0.4716, 0.9282, 0.485, 0.9563, 0.4965, 0.8912, 0.4716, 0.9282, 0.4711, 0.8089, 0.4716, 0.9282, 0.4248, 0.8874, 0.4711, 0.8089, 0.3307, 0.9564, 0.3354, 0.938, 0.3802, 0.9556, 0.2761, 0.9529, 0.3354, 0.938, 0.3307, 0.9564, 0.2761, 0.9529, 0.253, 0.9315, 0.2843, 0.8922, 0.2774, 0.8146, 0.2372, 0.9079, 0.2529, 0.7964, 0.2843, 0.8922, 0.253, 0.9315, 0.2774, 0.8146, 0.257, 0.1268, 0.2328, 0.1142, 0.2436, 0.08266, 0.2074, 0.2048, 0.257, 0.1268, 0.2491, 0.1995, 0.2037, 0.125, 0.2328, 0.1142, 0.2074, 0.2048, 0.2253, 0.268, 0.2491, 0.1995, 0.2448, 0.3197, 0.1857, 0.425, 0.2185, 0.456, 0.2001, 0.506, 0.1785, 0.561, 0.2147, 0.5945, 0.1701, 0.6773, 0.1701, 0.6773, 0.1962, 0.7228, 0.1693, 0.7823, 0.1693, 0.7823, 0.2081, 0.8596, 0.1766, 0.9287, 0.2938, 0.1174, 0.257, 0.1268, 0.2776, 0.1011, 0.2776, 0.1011, 0.257, 0.1268, 0.2436, 0.08266, 0.2491, 0.1995, 0.2686, 0.2333, 0.2774, 0.3241, 0.2498, 0.4018, 0.2774, 0.3241, 0.293, 0.371, 0.2185, 0.456, 0.2448, 0.3197, 0.2498, 0.4018, 0.2939, 0.4603, 0.2726, 0.4678, 0.293, 0.371, 0.2726, 0.4678, 0.2939, 0.4603, 0.2809, 0.5715, 0.2475, 0.539, 0.2809, 0.5715, 0.263, 0.6377, 0.2839, 0.7271, 0.2464, 0.7002, 0.263, 0.6377, 0.2464, 0.7002, 0.2839, 0.7271, 0.2529, 0.7964, 0.3038, 0.7879, 0.2774, 0.8146, 0.2839, 0.7271, 0.3089, 0.8991, 0.2774, 0.8146, 0.3038, 0.7879, 0.36, 0.2585, 0.333, 0.2725, 0.3522, 0.1225, 0.3489, 0.2782, 0.333, 0.2725, 0.36, 0.2585, 0.3279, 0.4102, 0.3084, 0.3453, 0.333, 0.2725, 0.293, 0.371, 0.3084, 0.3453, 0.3279, 0.4102, 0.3084, 0.3453, 0.293, 0.371, 0.2964, 0.2507, 0.3279, 0.4102, 0.2939, 0.4603, 0.293, 0.371, 0.356, 0.632, 0.3366, 0.5934, 0.3459, 0.4762, 0.3028, 0.5461, 0.3366, 0.5934, 0.3075, 0.6568, 0.3321, 0.8154, 0.3424, 0.7029, 0.3481, 0.8079, 0.3206, 0.7102, 0.3424, 0.7029, 0.3321, 0.8154, 0.3321, 0.8154, 0.3481, 0.8079, 0.3457, 0.8994, 0.3522, 0.1225, 0.3675, 0.1339, 0.3858, 0.2161, 0.4014, 0.2572, 0.36, 0.2585, 0.3858, 0.2161, 0.4116, 0.323, 0.3822, 0.3456, 0.4014, 0.2572, 0.4105, 0.4066, 0.3822, 0.3456, 0.4116, 0.323, 0.3569, 0.3826, 0.3822, 0.3456, 0.3825, 0.4283, 0.4001, 0.5381, 0.3917, 0.4694, 0.4105, 0.4066, 0.3459, 0.4762, 0.3917, 0.4694, 0.3802, 0.571, 0.3802, 0.571, 0.356, 0.632, 0.3459, 0.4762, 0.3424, 0.7029, 0.3625, 0.7068, 0.3481, 0.8079, 0.3625, 0.7068, 0.3424, 0.7029, 0.356, 0.632, 0.4015, 0.8906, 0.3891, 0.8764, 0.3894, 0.7857, 0.3481, 0.8079, 0.3674, 0.8254, 0.3457, 0.8994, 0.4452, 0.2046, 0.4635, 0.1368, 0.4652, 0.2218, 0.4188, 0.149, 0.443, 0.1232, 0.4452, 0.2046, 0.418, 0.2633, 0.4014, 0.2572, 0.4188, 0.149, 0.47, 0.3223, 0.4492, 0.3477, 0.4484, 0.2809, 0.4809, 0.4274, 0.4492, 0.3477, 0.47, 0.3223, 0.4489, 0.5205, 0.427, 0.4335, 0.4492, 0.3477, 0.479, 0.5015, 0.4489, 0.5205, 0.4809, 0.4274, 0.427, 0.4335, 0.4489, 0.5205, 0.4216, 0.5425, 0.4595, 0.5891, 0.4489, 0.5205, 0.479, 0.5015, 0.4467, 0.6766, 0.4595, 0.5891, 0.47, 0.6525, 0.4252, 0.6347, 0.4595, 0.5891, 0.4467, 0.6766, 0.4216, 0.5425, 0.4595, 0.5891, 0.4252, 0.6347, 0.4015, 0.8906, 0.4398, 0.7978, 0.4248, 0.8874, 0.4936, 0.1936, 0.4635, 0.1368, 0.4809, 0.1252, 0.4856, 0.08558, 0.443, 0.1232, 0.4494, 0.08511, 0.4809, 0.1252, 0.4635, 0.1368, 0.4856, 0.08558, 0.5289, 0.2293, 0.4849, 0.2856, 0.4936, 0.1936, 0.4484, 0.2809, 0.4652, 0.2218, 0.4849, 0.2856, 0.47, 0.3223, 0.5155, 0.3543, 0.4977, 0.3917, 0.479, 0.5015, 0.521, 0.4618, 0.5242, 0.5421, 0.4595, 0.5891, 0.4926, 0.5947, 0.47, 0.6525, 0.4926, 0.5947, 0.4595, 0.5891, 0.479, 0.5015, 0.5068, 0.7419, 0.4778, 0.7065, 0.5164, 0.6471, 0.47, 0.6525, 0.4778, 0.7065, 0.4398, 0.7978, 0.5164, 0.6471, 0.4778, 0.7065, 0.47, 0.6525, 0.5215, 0.9044, 0.4965, 0.8912, 0.517, 0.8368, 0.4711, 0.8089, 0.517, 0.8368, 0.4965, 0.8912, 0.5673, 0.2063, 0.5342, 0.1231, 0.56, 0.09447, 0.5673, 0.2063, 0.5289, 0.2293, 0.5342, 0.1231, 0.5289, 0.2293, 0.5673, 0.2063, 0.5529, 0.292, 0.5754, 0.3868, 0.5453, 0.3837, 0.5529, 0.292, 0.5529, 0.292, 0.5155, 0.3543, 0.5289, 0.2293, 0.521, 0.4618, 0.544, 0.4654, 0.5242, 0.5421, 0.544, 0.4654, 0.521, 0.4618, 0.5155, 0.3543, 0.5879, 0.5587, 0.5481, 0.5843, 0.5712, 0.54, 0.5164, 0.6471, 0.5481, 0.5843, 0.5471, 0.6678, 0.5471, 0.6678, 0.5481, 0.5843, 0.5671, 0.6469, 0.517, 0.8368, 0.5466, 0.821, 0.5439, 0.8842, 0.5673, 0.2063, 0.6039, 0.1182, 0.5924, 0.1868, 0.6308, 0.2644, 0.5924, 0.1868, 0.6039, 0.1182, 0.6229, 0.3498, 0.5967, 0.3276, 0.6015, 0.2739, 0.6361, 0.4395, 0.6229, 0.3498, 0.6308, 0.2644, 0.5967, 0.3276, 0.6229, 0.3498, 0.6013, 0.4274, 0.6101, 0.5161, 0.6361, 0.4395, 0.6326, 0.5737, 0.6013, 0.4274, 0.6361, 0.4395, 0.6101, 0.5161, 0.5894, 0.6584, 0.6326, 0.5737, 0.6297, 0.6899, 0.5745, 0.8281, 0.5991, 0.8374, 0.5808, 0.9248, 0.6188, 0.7419, 0.5745, 0.8281, 0.5814, 0.7369, 0.626, 0.821, 0.5991, 0.8374, 0.6188, 0.7419, 0.68, 0.1741, 0.6319, 0.1095, 0.6542, 0.0613, 0.63, 0.04071, 0.6051, 0.08421, 0.599, 0.05094, 0.6612, 0.2402, 0.68, 0.1741, 0.7, 0.2908, 0.7182, 0.4001, 0.6839, 0.3774, 0.7, 0.2908, 0.6694, 0.5597, 0.666, 0.4628, 0.7015, 0.5449, 0.6361, 0.4395, 0.666, 0.4628, 0.6326, 0.5737, 0.6326, 0.5737, 0.6694, 0.5597, 0.6297, 0.6899, 0.7201, 0.7459, 0.6931, 0.6208, 0.7211, 0.6318, 0.08266, 0.08049, 0.04061, 0.1084, 0.07237, 0.07075, 0.04794, 0.3028, 0.02903, 0.206, 0.05635, 0.2006, 0.01149, 0.1817, 0.02903, 0.206, 0.009914, 0.2942, 0.04794, 0.3028, 0.02285, 0.3597, 0.009914, 0.2942, 0.009366, 0.4615, 0.05078, 0.4891, 0.02751, 0.5619, 0.002255, 0.634, 0.02751, 0.5619, 0.04521, 0.6648, 0.7015, 0.5449, 0.7224, 0.5681, 0.7211, 0.6318, 0.7224, 0.5681, 0.7015, 0.5449, 0.7001, 0.4502, 0.06599, 0.9275, 0.02545, 0.842, 0.04462, 0.7526, 0.02545, 0.842, 0.0, 0.8368, 0.01152, 0.748, 0.1252, 0.07378, 0.08266, 0.08049, 0.123, 0.06131, 0.1243, 0.2677, 0.1103, 0.2274, 0.1234, 0.1621, 0.1086, 0.4362, 0.1018, 0.3374, 0.1243, 0.2677, 0.078, 0.3041, 0.1018, 0.3374, 0.06594, 0.3583, 0.1185, 0.8047, 0.07264, 0.721, 0.09785, 0.6871, 0.09371, 0.8013, 0.06879, 0.8226, 0.07264, 0.721, 0.1863, 0.1162, 0.1629, 0.1214, 0.1583, 0.07988, 0.1642, 0.3239, 0.1453, 0.2135, 0.1819, 0.2477, 0.1453, 0.2135, 0.1243, 0.2677, 0.1234, 0.1621, 0.1672, 0.4286, 0.139, 0.3445, 0.1642, 0.3239, 0.139, 0.3445, 0.1086, 0.4362, 0.1243, 0.2677, 0.1582, 0.5508, 0.1347, 0.46, 0.1672, 0.4286, 0.1086, 0.4362, 0.1347, 0.46, 0.1063, 0.5789, 0.1701, 0.6773, 0.1582, 0.5508, 0.1785, 0.561, 0.1303, 0.5406, 0.1582, 0.5508, 0.1464, 0.6212, 0.1375, 0.7903, 0.1701, 0.6773, 0.1693, 0.7823, 0.1636, 0.8526, 0.1693, 0.7823, 0.1766, 0.9287, 0.1375, 0.7903, 0.1636, 0.8526, 0.1361, 0.9093, 0.4397, 0.9536, 0.3878, 0.9663, 0.4069, 0.9427, 0.8715, 0.5312, 0.4517, 0.578, 0.8603, 0.1807, 0.3878, 0.9663, 0.3278, 0.9697, 0.3802, 0.9556, 0.3307, 0.9564, 0.2729, 0.9684, 0.2761, 0.9529, 0.3307, 0.9564, 0.3278, 0.9697, 0.2729, 0.9684, 0.3278, 0.9697, 0.3307, 0.9564, 0.3802, 0.9556, 0.1285, 0.06081, 0.3507, 0.0, 0.1705, 0.0969, 0.1595, 0.9808, 0.1676, 0.9665, 0.2171, 0.9635, 0.2479, 0.9528, 0.2258, 0.9745, 0.2171, 0.9635, 0.8992, 0.1094, 0.7062, 0.07145, 0.6949, 0.01486, 0.2761, 0.9529, 0.2729, 0.9684, 0.2479, 0.9528, 0.1285, 0.06081, 0.1705, 0.0969, 0.0, 0.2633, 0.1122, 0.976, 0.1054, 0.9622, 0.1601, 0.9603, 0.6799, 1.0, 0.6479, 0.9833, 0.6726, 0.9696, 0.002853, 0.6356, 0.1627, 0.5298, 0.1417, 0.7997, 0.6726, 0.9696, 0.6479, 0.9833, 0.6443, 0.9611, 0.6443, 0.9611, 0.6018, 0.9753, 0.5964, 0.9644, 0.4517, 0.578, 0.1417, 0.7997, 0.1627, 0.5298, 0.4567, 0.834, 0.4517, 0.578, 0.6907, 0.9387, 0.5547, 0.9753, 0.4849, 0.9689, 0.5244, 0.9539, 0.3081, 0.9595, 0.6907, 0.9387, 0.6618, 1.0, 0.4397, 0.9536, 0.4849, 0.9689, 0.4392, 0.9685, 0.4849, 0.9689, 0.485, 0.9563, 0.5244, 0.9539, 0.4208, 0.07551, 0.4717, 0.06553, 0.4494, 0.08511, 0.4717, 0.06553, 0.4277, 0.05622, 0.4666, 0.05547, 0.39, 0.05981, 0.4208, 0.07551, 0.3719, 0.07821, 0.4277, 0.05622, 0.4233, 0.06623, 0.39, 0.05981, 0.3664, 0.06532, 0.3792, 0.0393, 0.39, 0.05981, 0.3302, 0.07922, 0.3664, 0.06532, 0.3719, 0.07821, 0.3267, 0.06719, 0.3588, 0.05344, 0.3664, 0.06532, 0.5644, 0.9244, 0.4669, 1.0, 0.2404, 0.7753, 0.3237, 0.05719, 0.3267, 0.06719, 0.2768, 0.07088, 0.4669, 1.0, 0.2867, 0.9621, 0.2404, 0.7753, 0.1253, 0.05061, 0.1674, 0.06253, 0.123, 0.06131, 0.1676, 0.05097, 0.2315, 0.05457, 0.1674, 0.06253, 0.277, 0.08138, 0.2768, 0.07088, 0.3302, 0.07922, 0.2768, 0.07088, 0.2821, 0.06069, 0.3237, 0.05719, 0.2768, 0.07088, 0.277, 0.08138, 0.2436, 0.08266, 0.1253, 0.05061, 0.1293, 0.03875, 0.1676, 0.05097, 0.1293, 0.03875, 0.1253, 0.05061, 0.08563, 0.03577, 0.07606, 0.04856, 0.08563, 0.03577, 0.123, 0.06131, 0.05483, 0.02375, 0.07606, 0.04856, 0.03354, 0.03981, 0.5459, 0.1524, 0.4336, 0.0, 0.6072, 0.03809, 0.63, 0.04071, 0.6192, 0.02809, 0.6495, 0.02777, 0.6192, 0.02809, 0.6152, 0.02001, 0.6517, 0.0, 0.6192, 0.02809, 0.63, 0.04071, 0.599, 0.05094, 0.5159, 0.02521, 0.5728, 0.03222, 0.5282, 0.04431, 0.5116, 0.06837, 0.5282, 0.04431, 0.5612, 0.05486, 0.5053, 0.05758, 0.5159, 0.02521, 0.5282, 0.04431, 0.478, 0.07392, 0.5053, 0.05758, 0.5116, 0.06837, 0.4717, 0.06553, 0.478, 0.07392, 0.4494, 0.08511, 0.2205, 0.1139, 0.8022, 0.1903, 0.2404, 0.7753, 0.1162, 0.936, 0.08509, 0.9127, 0.09371, 0.8013, 0.06599, 0.9275, 0.06879, 0.8226, 0.08509, 0.9127, 0.06879, 0.8226, 0.09371, 0.8013, 0.08509, 0.9127, 0.0, 0.8368, 0.02545, 0.842, 0.028, 0.9009, 0.6983, 0.8342, 0.6921, 0.9186, 0.6779, 0.8757, 0.5934, 0.948, 0.615, 0.9056, 0.6397, 0.935, 0.5808, 0.9248, 0.5991, 0.8374, 0.615, 0.9056, 0.6442, 0.843, 0.6397, 0.935, 0.615, 0.9056, 0.5215, 0.9044, 0.5439, 0.8842, 0.5541, 0.9427, 0.517, 0.8368, 0.5439, 0.8842, 0.5215, 0.9044, 0.4015, 0.8906, 0.4248, 0.8874, 0.4397, 0.9536, 0.3713, 0.9321, 0.3674, 0.8254, 0.3891, 0.8764, 0.3321, 0.8154, 0.3457, 0.8994, 0.3089, 0.8991, 0.2761, 0.9529, 0.2843, 0.8922, 0.3089, 0.8991, 0.2088, 0.9423, 0.2372, 0.9079, 0.253, 0.9315, 0.2088, 0.9423, 0.2081, 0.8596, 0.2372, 0.9079, 0.2183, 0.804, 0.2372, 0.9079, 0.2081, 0.8596, 0.2328, 0.1142, 0.2152, 0.09057, 0.2436, 0.08266, 0.1863, 0.1162, 0.2152, 0.09057, 0.2037, 0.125, 0.1674, 0.06253, 0.2196, 0.07106, 0.2152, 0.09057, 0.2491, 0.1995, 0.2253, 0.268, 0.2074, 0.2048, 0.2037, 0.125, 0.2074, 0.2048, 0.1819, 0.2477, 0.1896, 0.357, 0.2253, 0.268, 0.2448, 0.3197, 0.1896, 0.357, 0.1857, 0.425, 0.1672, 0.4286, 0.2475, 0.539, 0.2147, 0.5945, 0.2001, 0.506, 0.1582, 0.5508, 0.2001, 0.506, 0.1785, 0.561, 0.1962, 0.7228, 0.2147, 0.5945, 0.2464, 0.7002, 0.2081, 0.8596, 0.1962, 0.7228, 0.2183, 0.804, 0.2529, 0.7964, 0.2183, 0.804, 0.1962, 0.7228, 0.2436, 0.08266, 0.277, 0.08138, 0.2776, 0.1011, 0.3302, 0.07922, 0.2938, 0.1174, 0.2776, 0.1011, 0.2686, 0.2333, 0.2811, 0.2036, 0.2964, 0.2507, 0.2491, 0.1995, 0.257, 0.1268, 0.2686, 0.2333, 0.2448, 0.3197, 0.2491, 0.1995, 0.2774, 0.3241, 0.2964, 0.2507, 0.293, 0.371, 0.2774, 0.3241, 0.293, 0.371, 0.2726, 0.4678, 0.2498, 0.4018, 0.2839, 0.7271, 0.2774, 0.8146, 0.2529, 0.7964, 0.3147, 0.1424, 0.3364, 0.09421, 0.3522, 0.1225, 0.3522, 0.1225, 0.333, 0.2725, 0.3147, 0.1424, 0.3147, 0.1424, 0.3101, 0.2074, 0.2964, 0.2507, 0.3569, 0.3826, 0.3459, 0.4762, 0.3279, 0.4102, 0.2809, 0.5715, 0.2939, 0.4603, 0.3028, 0.5461, 0.356, 0.632, 0.3424, 0.7029, 0.3366, 0.5934, 0.2839, 0.7271, 0.3206, 0.7102, 0.3038, 0.7879, 0.3719, 0.07821, 0.4012, 0.1017, 0.369, 0.09478, 0.4012, 0.1017, 0.393, 0.1316, 0.369, 0.09478, 0.3522, 0.1225, 0.369, 0.09478, 0.3675, 0.1339, 0.3675, 0.1339, 0.369, 0.09478, 0.393, 0.1316, 0.3719, 0.07821, 0.369, 0.09478, 0.3364, 0.09421, 0.4188, 0.149, 0.4014, 0.2572, 0.393, 0.1316, 0.4014, 0.2572, 0.3822, 0.3456, 0.36, 0.2585, 0.3569, 0.3826, 0.3489, 0.2782, 0.3822, 0.3456, 0.3489, 0.2782, 0.36, 0.2585, 0.3822, 0.3456, 0.4105, 0.4066, 0.3917, 0.4694, 0.3825, 0.4283, 0.3459, 0.4762, 0.3569, 0.3826, 0.3917, 0.4694, 0.3802, 0.571, 0.4001, 0.5381, 0.4084, 0.6033, 0.3802, 0.571, 0.3917, 0.4694, 0.4001, 0.5381, 0.3481, 0.8079, 0.3625, 0.7068, 0.3674, 0.8254, 0.4133, 0.7996, 0.3894, 0.7857, 0.3885, 0.7011, 0.4494, 0.08511, 0.443, 0.1232, 0.4198, 0.09484, 0.393, 0.1316, 0.4198, 0.09484, 0.4188, 0.149, 0.4188, 0.149, 0.4198, 0.09484, 0.443, 0.1232, 0.3719, 0.07821, 0.4208, 0.07551, 0.4012, 0.1017, 0.418, 0.2633, 0.4188, 0.149, 0.4452, 0.2046, 0.4014, 0.2572, 0.418, 0.2633, 0.4116, 0.323, 0.4489, 0.5205, 0.4595, 0.5891, 0.4216, 0.5425, 0.427, 0.4335, 0.4216, 0.5425, 0.4001, 0.5381, 0.4084, 0.6033, 0.4252, 0.6347, 0.4124, 0.7159, 0.4467, 0.6766, 0.4398, 0.7978, 0.4133, 0.7996, 0.4809, 0.1252, 0.4856, 0.08558, 0.4985, 0.103, 0.4652, 0.2218, 0.4635, 0.1368, 0.4936, 0.1936, 0.5289, 0.2293, 0.5155, 0.3543, 0.4849, 0.2856, 0.4484, 0.2809, 0.4849, 0.2856, 0.47, 0.3223, 0.5155, 0.3543, 0.521, 0.4618, 0.4977, 0.3917, 0.4926, 0.5947, 0.479, 0.5015, 0.5242, 0.5421, 0.47, 0.6525, 0.4926, 0.5947, 0.5164, 0.6471, 0.4398, 0.7978, 0.4778, 0.7065, 0.4711, 0.8089, 0.5612, 0.05486, 0.56, 0.09447, 0.5125, 0.08562, 0.56, 0.09447, 0.5342, 0.1231, 0.5125, 0.08562, 0.4985, 0.103, 0.5125, 0.08562, 0.5342, 0.1231, 0.5116, 0.06837, 0.5125, 0.08562, 0.4856, 0.08558, 0.5342, 0.1231, 0.5289, 0.2293, 0.5079, 0.1578, 0.544, 0.4654, 0.5453, 0.3837, 0.5754, 0.3868, 0.5481, 0.5843, 0.544, 0.4654, 0.5712, 0.54, 0.5814, 0.7369, 0.5671, 0.6469, 0.5894, 0.6584, 0.5745, 0.8281, 0.5386, 0.7435, 0.5814, 0.7369, 0.5745, 0.8281, 0.5466, 0.821, 0.5386, 0.7435, 0.5068, 0.7419, 0.5386, 0.7435, 0.5466, 0.821, 0.6051, 0.08421, 0.5701, 0.07119, 0.599, 0.05094, 0.6051, 0.08421, 0.6039, 0.1182, 0.5701, 0.07119, 0.56, 0.09447, 0.5701, 0.07119, 0.6039, 0.1182, 0.5673, 0.2063, 0.5924, 0.1868, 0.6015, 0.2739, 0.6015, 0.2739, 0.5967, 0.3276, 0.5742, 0.2723, 0.6229, 0.3498, 0.6361, 0.4395, 0.6013, 0.4274, 0.5967, 0.3276, 0.6013, 0.4274, 0.5754, 0.3868, 0.5879, 0.5587, 0.6101, 0.5161, 0.6326, 0.5737, 0.6442, 0.843, 0.626, 0.821, 0.6297, 0.6899, 0.6495, 0.02777, 0.6542, 0.0613, 0.63, 0.04071, 0.68, 0.1741, 0.6612, 0.2402, 0.6366, 0.1714, 0.6319, 0.1095, 0.68, 0.1741, 0.6366, 0.1714, 0.6308, 0.2644, 0.6366, 0.1714, 0.6612, 0.2402, 0.6612, 0.2402, 0.6839, 0.3774, 0.6534, 0.3486, 0.6308, 0.2644, 0.6612, 0.2402, 0.6534, 0.3486, 0.6534, 0.3486, 0.6839, 0.3774, 0.7001, 0.4502, 0.666, 0.4628, 0.6534, 0.3486, 0.7001, 0.4502, 0.6326, 0.5737, 0.666, 0.4628, 0.6694, 0.5597, 0.6931, 0.6208, 0.6663, 0.7484, 0.6526, 0.6837, 0.6931, 0.6208, 0.6526, 0.6837, 0.6694, 0.5597, 0.7201, 0.7459, 0.6983, 0.8342, 0.6663, 0.7484, 0.6442, 0.843, 0.6663, 0.7484, 0.6779, 0.8757, 0.03354, 0.03981, 0.07606, 0.04856, 0.07237, 0.07075, 0.07606, 0.04856, 0.08266, 0.08049, 0.07237, 0.07075, 0.01149, 0.1817, 0.04061, 0.1084, 0.02903, 0.206, 0.02285, 0.3597, 0.04794, 0.3028, 0.06594, 0.3583, 0.05078, 0.4891, 0.0424, 0.4136, 0.06253, 0.4354, 0.008954, 0.402, 0.02285, 0.3597, 0.0424, 0.4136, 0.009366, 0.4615, 0.02751, 0.5619, 0.0009927, 0.57, 0.05078, 0.4891, 0.05623, 0.5773, 0.02751, 0.5619, 0.02545, 0.842, 0.01152, 0.748, 0.04462, 0.7526, 0.07264, 0.721, 0.06879, 0.8226, 0.04462, 0.7526, 0.09615, 0.1135, 0.0859, 0.21, 0.08266, 0.08049, 0.0859, 0.21, 0.078, 0.3041, 0.06668, 0.2511, 0.1018, 0.3374, 0.08482, 0.4465, 0.06253, 0.4354, 0.08482, 0.4465, 0.1063, 0.5789, 0.05623, 0.5773, 0.1259, 0.671, 0.09785, 0.6871, 0.07762, 0.6169, 0.1304, 0.08976, 0.1583, 0.07988, 0.1629, 0.1214, 0.123, 0.06131, 0.1674, 0.06253, 0.1583, 0.07988, 0.1863, 0.1162, 0.1819, 0.2477, 0.1453, 0.2135, 0.1234, 0.1621, 0.1629, 0.1214, 0.1453, 0.2135, 0.139, 0.3445, 0.1453, 0.2135, 0.1642, 0.3239, 0.1819, 0.2477, 0.1896, 0.357, 0.1642, 0.3239, 0.1086, 0.4362, 0.139, 0.3445, 0.1347, 0.46, 0.1672, 0.4286, 0.1347, 0.46, 0.139, 0.3445, 0.1063, 0.5789, 0.1347, 0.46, 0.1303, 0.5406, 0.1701, 0.6773, 0.148, 0.7032, 0.1259, 0.671, 0.148, 0.7032, 0.1375, 0.7903, 0.1185, 0.8047, 0.8715, 0.5312, 0.93, 0.6837, 0.6907, 0.9387, 0.9885, 0.6666, 0.8511, 0.8808, 0.93, 0.6837, 0.3316, 0.1145, 0.6949, 0.01486, 0.7062, 0.07145, 0.8603, 0.1807, 0.3316, 0.1145, 0.7062, 0.07145, 0.3507, 0.0, 0.6949, 0.01486, 0.3316, 0.1145, 0.05683, 0.9689, 0.06518, 0.9794, 0.03158, 1.0, 0.0, 0.2633, 0.1705, 0.0969, 0.07137, 0.265, 0.1627, 0.5298, 0.07137, 0.265, 0.1705, 0.0969, 0.4567, 0.834, 0.3081, 0.9595, 0.1417, 0.7997, 0.5964, 0.9644, 0.6018, 0.9753, 0.5547, 0.9753, 0.09876, 0.8485, 0.1417, 0.7997, 0.3081, 0.9595, 0.1043, 0.8289, 0.0, 0.5888, 0.2404, 0.7753, 0.2404, 0.7753, 0.0, 0.5888, 0.156, 0.4938, 0.2436, 0.08266, 0.2196, 0.07106, 0.2315, 0.05457, 0.6072, 0.03809, 0.8231, 0.07576, 0.5459, 0.1524, 0.832, 0.9549, 0.9331, 0.5137, 0.9939, 0.8139, 0.8022, 0.1903, 0.9939, 0.2298, 0.9331, 0.5137, 0.2171, 0.9635, 0.1676, 0.9665, 0.1601, 0.9603, 0.1601, 0.9603, 0.1054, 0.9622, 0.1162, 0.936, 0.06599, 0.9275, 0.05572, 0.9499, 0.028, 0.9009, 0.1054, 0.9622, 0.05683, 0.9689, 0.05572, 0.9499, 0.6443, 0.9611, 0.5964, 0.9644, 0.5934, 0.948, 0.5808, 0.9248, 0.5541, 0.9427, 0.5439, 0.8842, 0.5552, 0.9615, 0.5541, 0.9427, 0.5934, 0.948, 0.4397, 0.9536, 0.4494, 0.9369, 0.485, 0.9563, 0.4716, 0.9282, 0.4494, 0.9369, 0.4248, 0.8874, 0.4397, 0.9536, 0.4248, 0.8874, 0.4494, 0.9369, 0.4069, 0.9427, 0.3802, 0.9556, 0.3713, 0.9321, 0.3802, 0.9556, 0.3354, 0.938, 0.3713, 0.9321, 0.3713, 0.9321, 0.3354, 0.938, 0.3457, 0.8994, 0.3457, 0.8994, 0.3354, 0.938, 0.3089, 0.8991, 0.2761, 0.9529, 0.3089, 0.8991, 0.3354, 0.938, 0.2479, 0.9528, 0.253, 0.9315, 0.2761, 0.9529, 0.2774, 0.8146, 0.253, 0.9315, 0.2372, 0.9079, 0.2479, 0.9528, 0.2171, 0.9635, 0.2088, 0.9423, 0.2171, 0.9635, 0.1601, 0.9603, 0.2088, 0.9423, 0.1601, 0.9603, 0.1766, 0.9287, 0.2088, 0.9423, 0.2074, 0.2048, 0.2328, 0.1142, 0.257, 0.1268, 0.2037, 0.125, 0.2152, 0.09057, 0.2328, 0.1142, 0.1819, 0.2477, 0.2074, 0.2048, 0.2253, 0.268, 0.2475, 0.539, 0.2001, 0.506, 0.2185, 0.456, 0.1582, 0.5508, 0.1857, 0.425, 0.2001, 0.506, 0.1785, 0.561, 0.2001, 0.506, 0.2147, 0.5945, 0.2938, 0.1174, 0.2811, 0.2036, 0.257, 0.1268, 0.2774, 0.3241, 0.2498, 0.4018, 0.2448, 0.3197, 0.2475, 0.539, 0.2498, 0.4018, 0.2726, 0.4678, 0.2929, 0.6262, 0.263, 0.6377, 0.2809, 0.5715, 0.2929, 0.6262, 0.2839, 0.7271, 0.263, 0.6377, 0.3089, 0.8991, 0.2843, 0.8922, 0.2774, 0.8146, 0.2964, 0.2507, 0.3101, 0.2074, 0.333, 0.2725, 0.3569, 0.3826, 0.3279, 0.4102, 0.333, 0.2725, 0.3459, 0.4762, 0.3028, 0.5461, 0.2939, 0.4603, 0.2929, 0.6262, 0.3028, 0.5461, 0.3075, 0.6568, 0.3424, 0.7029, 0.3206, 0.7102, 0.3075, 0.6568, 0.2839, 0.7271, 0.3075, 0.6568, 0.3206, 0.7102, 0.3089, 0.8991, 0.3038, 0.7879, 0.3321, 0.8154, 0.3675, 0.1339, 0.393, 0.1316, 0.3858, 0.2161, 0.4105, 0.4066, 0.3825, 0.4283, 0.3822, 0.3456, 0.4084, 0.6033, 0.3885, 0.7011, 0.3802, 0.571, 0.356, 0.632, 0.3802, 0.571, 0.3885, 0.7011, 0.3885, 0.7011, 0.3894, 0.7857, 0.3625, 0.7068, 0.3894, 0.7857, 0.3891, 0.8764, 0.3674, 0.8254, 0.4452, 0.2046, 0.443, 0.1232, 0.4635, 0.1368, 0.4452, 0.2046, 0.4484, 0.2809, 0.418, 0.2633, 0.4809, 0.4274, 0.4489, 0.5205, 0.4492, 0.3477, 0.4084, 0.6033, 0.4216, 0.5425, 0.4252, 0.6347, 0.4398, 0.7978, 0.4467, 0.6766, 0.47, 0.6525, 0.4711, 0.8089, 0.4248, 0.8874, 0.4398, 0.7978, 0.4015, 0.8906, 0.4133, 0.7996, 0.4398, 0.7978, 0.5079, 0.1578, 0.4936, 0.1936, 0.4809, 0.1252, 0.4856, 0.08558, 0.4635, 0.1368, 0.443, 0.1232, 0.4936, 0.1936, 0.4849, 0.2856, 0.4652, 0.2218, 0.4809, 0.4274, 0.47, 0.3223, 0.4977, 0.3917, 0.47, 0.3223, 0.4849, 0.2856, 0.5155, 0.3543, 0.479, 0.5015, 0.4809, 0.4274, 0.521, 0.4618, 0.5742, 0.2723, 0.5529, 0.292, 0.5673, 0.2063, 0.5529, 0.292, 0.5453, 0.3837, 0.5155, 0.3543, 0.5879, 0.5587, 0.5671, 0.6469, 0.5481, 0.5843, 0.5164, 0.6471, 0.5242, 0.5421, 0.5481, 0.5843, 0.5814, 0.7369, 0.5386, 0.7435, 0.5471, 0.6678, 0.5068, 0.7419, 0.5164, 0.6471, 0.5386, 0.7435, 0.5471, 0.6678, 0.5386, 0.7435, 0.5164, 0.6471, 0.5439, 0.8842, 0.5466, 0.821, 0.5745, 0.8281, 0.5673, 0.2063, 0.56, 0.09447, 0.6039, 0.1182, 0.6308, 0.2644, 0.6015, 0.2739, 0.5924, 0.1868, 0.6308, 0.2644, 0.6229, 0.3498, 0.6015, 0.2739, 0.5712, 0.54, 0.6013, 0.4274, 0.6101, 0.5161, 0.5894, 0.6584, 0.5879, 0.5587, 0.6326, 0.5737, 0.626, 0.821, 0.615, 0.9056, 0.5991, 0.8374, 0.6188, 0.7419, 0.5991, 0.8374, 0.5745, 0.8281, 0.6039, 0.1182, 0.6319, 0.1095, 0.6366, 0.1714, 0.6039, 0.1182, 0.6051, 0.08421, 0.6319, 0.1095, 0.63, 0.04071, 0.6319, 0.1095, 0.6051, 0.08421, 0.7, 0.2908, 0.6839, 0.3774, 0.6612, 0.2402, 0.7001, 0.4502, 0.7015, 0.5449, 0.666, 0.4628, 0.7201, 0.7459, 0.6663, 0.7484, 0.6931, 0.6208, 0.6983, 0.8342, 0.6779, 0.8757, 0.6663, 0.7484, 0.08266, 0.08049, 0.05635, 0.2006, 0.04061, 0.1084, 0.07237, 0.07075, 0.04061, 0.1084, 0.01842, 0.06919, 0.06668, 0.2511, 0.04794, 0.3028, 0.05635, 0.2006, 0.06594, 0.3583, 0.0424, 0.4136, 0.02285, 0.3597, 0.008954, 0.402, 0.009914, 0.2942, 0.02285, 0.3597, 0.7182, 0.4001, 0.7265, 0.4595, 0.7001, 0.4502, 0.002255, 0.634, 0.0009927, 0.57, 0.02751, 0.5619, 0.6931, 0.6208, 0.7015, 0.5449, 0.7211, 0.6318, 0.04521, 0.6648, 0.04462, 0.7526, 0.002255, 0.634, 0.07264, 0.721, 0.04462, 0.7526, 0.04521, 0.6648, 0.01152, 0.748, 0.002255, 0.634, 0.04462, 0.7526, 0.1304, 0.08976, 0.1234, 0.1621, 0.09615, 0.1135, 0.1252, 0.07378, 0.09615, 0.1135, 0.08266, 0.08049, 0.1018, 0.3374, 0.1103, 0.2274, 0.1243, 0.2677, 0.08482, 0.4465, 0.1018, 0.3374, 0.1086, 0.4362, 0.05078, 0.4891, 0.06253, 0.4354, 0.08482, 0.4465, 0.04521, 0.6648, 0.05623, 0.5773, 0.07762, 0.6169, 0.1063, 0.5789, 0.07762, 0.6169, 0.05623, 0.5773, 0.1259, 0.671, 0.1185, 0.8047, 0.09785, 0.6871, 0.1185, 0.8047, 0.09371, 0.8013, 0.07264, 0.721, 0.07762, 0.6169, 0.07264, 0.721, 0.04521, 0.6648, 0.1863, 0.1162, 0.1453, 0.2135, 0.1629, 0.1214, 0.1701, 0.6773, 0.1464, 0.6212, 0.1582, 0.5508, 0.1063, 0.5789, 0.1303, 0.5406, 0.1464, 0.6212, 0.1375, 0.7903, 0.148, 0.7032, 0.1701, 0.6773, 0.1693, 0.7823, 0.1636, 0.8526, 0.1375, 0.7903, 0.1185, 0.8047, 0.1375, 0.7903, 0.1361, 0.9093, 0.4397, 0.9536, 0.4392, 0.9685, 0.3878, 0.9663, 0.9885, 0.6666, 0.8715, 0.5312, 0.9885, 0.3592, 0.9885, 0.6666, 0.93, 0.6837, 0.8715, 0.5312, 0.8603, 0.1807, 0.9885, 0.3592, 0.8715, 0.5312, 0.3316, 0.1145, 0.1705, 0.0969, 0.3507, 0.0, 0.1601, 0.9603, 0.1595, 0.9808, 0.1122, 0.976, 0.1601, 0.9603, 0.1676, 0.9665, 0.1595, 0.9808, 0.2479, 0.9528, 0.2729, 0.9684, 0.2258, 0.9745, 0.8992, 0.1094, 0.8603, 0.1807, 0.7062, 0.07145, 0.8992, 0.1094, 0.9885, 0.3592, 0.8603, 0.1807, 0.1054, 0.9622, 0.1122, 0.976, 0.06518, 0.9794, 0.05068, 0.4594, 0.07137, 0.265, 0.1627, 0.5298, 0.1627, 0.5298, 0.002853, 0.6356, 0.05068, 0.4594, 0.6443, 0.9611, 0.6479, 0.9833, 0.6018, 0.9753, 0.09876, 0.8485, 0.002853, 0.6356, 0.1417, 0.7997, 0.4517, 0.578, 0.4567, 0.834, 0.1417, 0.7997, 0.3081, 0.9595, 0.4567, 0.834, 0.6907, 0.9387, 0.4397, 0.9536, 0.485, 0.9563, 0.4849, 0.9689, 0.8511, 0.8808, 0.6618, 1.0, 0.6907, 0.9387, 0.3316, 0.1145, 0.8603, 0.1807, 0.4517, 0.578, 0.1627, 0.5298, 0.3316, 0.1145, 0.4517, 0.578, 0.4208, 0.07551, 0.4233, 0.06623, 0.4717, 0.06553, 0.4717, 0.06553, 0.4233, 0.06623, 0.4277, 0.05622, 0.39, 0.05981, 0.4233, 0.06623, 0.4208, 0.07551, 0.3719, 0.07821, 0.3664, 0.06532, 0.39, 0.05981, 0.3664, 0.06532, 0.3588, 0.05344, 0.3792, 0.0393, 0.3302, 0.07922, 0.3267, 0.06719, 0.3664, 0.06532, 0.3267, 0.06719, 0.3237, 0.05719, 0.3588, 0.05344, 0.2768, 0.07088, 0.3267, 0.06719, 0.3302, 0.07922, 0.1253, 0.05061, 0.1676, 0.05097, 0.1674, 0.06253, 0.156, 0.4938, 0.04574, 0.2492, 0.2205, 0.1139, 0.2404, 0.7753, 0.156, 0.4938, 0.2205, 0.1139, 0.04574, 0.2492, 0.156, 0.4938, 0.0, 0.5888, 0.2867, 0.9621, 0.1043, 0.8289, 0.2404, 0.7753, 0.08563, 0.03577, 0.1253, 0.05061, 0.123, 0.06131, 0.05483, 0.02375, 0.08563, 0.03577, 0.07606, 0.04856, 0.2205, 0.1139, 0.4336, 0.0, 0.5459, 0.1524, 0.6495, 0.02777, 0.6192, 0.02809, 0.6517, 0.0, 0.6192, 0.02809, 0.5728, 0.03222, 0.6152, 0.02001, 0.8022, 0.1903, 0.8231, 0.07576, 0.9939, 0.2298, 0.599, 0.05094, 0.5728, 0.03222, 0.6192, 0.02809, 0.599, 0.05094, 0.5612, 0.05486, 0.5728, 0.03222, 0.5282, 0.04431, 0.5728, 0.03222, 0.5612, 0.05486, 0.5116, 0.06837, 0.5053, 0.05758, 0.5282, 0.04431, 0.478, 0.07392, 0.4717, 0.06553, 0.5053, 0.05758, 0.4717, 0.06553, 0.4666, 0.05547, 0.5053, 0.05758, 0.5159, 0.02521, 0.5053, 0.05758, 0.4666, 0.05547])
me_cylinder.materials.append(mat_material_001)
me_cylinder.materials.append(mat_material_002)
me_cylinder.update()

# ---- objects
ob_cylinder = bpy.data.objects.new('Cylinder', me_cylinder)

# ---- transforms, parenting, visibility, modifiers, constraints
ob_cylinder.location = (0.0, 0.0, 0.0)

# ---- collection membership
col_collection.objects.link(ob_cylinder)

# ---- scene / render settings (as saved in the file)
scene.frame_start = 1; scene.frame_end = 250; scene.frame_set(1)
scene.render.engine = 'BLENDER_EEVEE_NEXT'
scene.cycles.sampling_pattern = 'TABULATED_SOBOL'
scene.cycles.use_light_tree = False
scene.view_settings.view_transform = 'Filmic'
bpy.context.view_layer.update()

# ---- added for rendering (the .blend has no active camera and no usable light): camera, sun
cam_auto = bpy.data.cameras.new('AutoCamera')
cam_auto.lens = 50.0
cam_auto.sensor_width = 36.0
cam_auto.clip_end = 1000.0
ob_auto_camera = bpy.data.objects.new('AutoCamera', cam_auto)
scene.collection.objects.link(ob_auto_camera)
ob_auto_camera.location = (7.90271, -9.47492, 6.31158)
ob_auto_camera.rotation_euler = (1.09748, -7.21219e-08, 0.694738)
scene.camera = ob_auto_camera
light_auto_sun = bpy.data.lights.new('AutoSun', 'SUN')
light_auto_sun.energy = 3.0
light_auto_sun.angle = 0.0523599
ob_auto_sun = bpy.data.objects.new('AutoSun', light_auto_sun)
scene.collection.objects.link(ob_auto_sun)
ob_auto_sun.rotation_euler = (0.872665, 0.174533, 0.523599)
bpy.context.view_layer.update()
